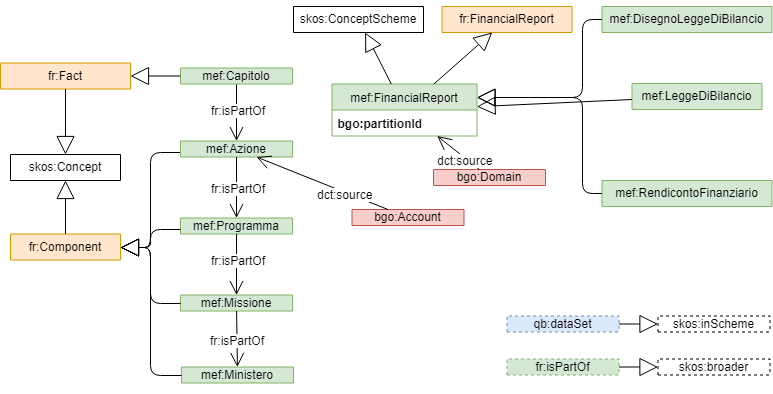

The diagram above was exported from draw.io. Its source (the exported page's mxGraphModel, read from the mxfile embedded in the PNG):
<mxGraphModel dx="1072" dy="792" grid="1" gridSize="10" guides="1" tooltips="1" connect="1" arrows="1" fold="1" page="1" pageScale="1" pageWidth="827" pageHeight="1169" math="0" shadow="0">
  <root>
    <mxCell id="0" />
    <mxCell id="1" parent="0" />
    <mxCell id="3187211106781379-9" value="mef:FinancialReport" style="swimlane;fontStyle=0;childLayout=stackLayout;horizontal=1;startSize=26;fillColor=#d5e8d4;horizontalStack=0;resizeParent=1;resizeParentMax=0;resizeLast=0;collapsible=1;marginBottom=0;swimlaneFillColor=#ffffff;strokeWidth=1;strokeColor=#82b366;" parent="1" vertex="1">
      <mxGeometry x="368.5" y="244.5" width="145" height="52" as="geometry">
        <mxRectangle x="368.5" y="244.5" width="130" height="26" as="alternateBounds" />
      </mxGeometry>
    </mxCell>
    <mxCell id="mtDlZ74KtZmwr_wh_4hT-41" value="bgo:partitionId" style="text;strokeColor=none;fillColor=none;align=left;verticalAlign=top;spacingLeft=4;spacingRight=4;overflow=hidden;rotatable=0;points=[[0,0.5],[1,0.5]];portConstraint=eastwest;fontStyle=1" vertex="1" parent="3187211106781379-9">
      <mxGeometry y="26" width="145" height="26" as="geometry" />
    </mxCell>
    <mxCell id="5c3bec17f7d63932-11" style="edgeStyle=orthogonalEdgeStyle;rounded=0;html=1;exitX=1;exitY=0.25;entryX=1;entryY=0.25;jettySize=auto;orthogonalLoop=1;" parent="1" edge="1">
      <mxGeometry relative="1" as="geometry">
        <mxPoint x="134" y="168" as="sourcePoint" />
        <mxPoint x="134" y="168" as="targetPoint" />
      </mxGeometry>
    </mxCell>
    <mxCell id="6f5b522f08fcb237-9" value="fr:Component" style="swimlane;fontStyle=0;childLayout=stackLayout;horizontal=1;startSize=26;horizontalStack=0;resizeParent=1;resizeParentMax=0;resizeLast=0;collapsible=1;marginBottom=0;swimlaneFillColor=#ffffff;fillColor=#ffe6cc;strokeColor=#d79b00;" parent="1" vertex="1" collapsed="1">
      <mxGeometry x="47" y="394.5" width="110" height="26" as="geometry">
        <mxRectangle x="50" y="328" width="180" height="52" as="alternateBounds" />
      </mxGeometry>
    </mxCell>
    <mxCell id="g7kN0BOhK1JbrRyHBQOF-33" value="" style="endArrow=block;endSize=16;endFill=0;html=1;edgeStyle=orthogonalEdgeStyle;" parent="1" source="sLhDl51c1FzKxhvKlMFD-33" target="6f5b522f08fcb237-9" edge="1">
      <mxGeometry width="160" relative="1" as="geometry">
        <mxPoint x="120.64285714285711" y="260" as="sourcePoint" />
        <mxPoint x="131" y="340.5" as="targetPoint" />
        <Array as="points">
          <mxPoint x="187" y="313" />
          <mxPoint x="187" y="408" />
        </Array>
      </mxGeometry>
    </mxCell>
    <mxCell id="g7kN0BOhK1JbrRyHBQOF-36" value="" style="endArrow=open;endFill=1;endSize=12;html=1;" parent="1" source="sLhDl51c1FzKxhvKlMFD-32" target="sLhDl51c1FzKxhvKlMFD-33" edge="1">
      <mxGeometry width="160" relative="1" as="geometry">
        <mxPoint x="197" y="319.5" as="sourcePoint" />
        <mxPoint x="271" y="287.5" as="targetPoint" />
      </mxGeometry>
    </mxCell>
    <mxCell id="g7kN0BOhK1JbrRyHBQOF-37" value="fr:isPartOf" style="text;html=1;resizable=0;points=[];align=center;verticalAlign=middle;labelBackgroundColor=#ffffff;" parent="g7kN0BOhK1JbrRyHBQOF-36" vertex="1" connectable="0">
      <mxGeometry x="0.4045" y="-5" relative="1" as="geometry">
        <mxPoint x="6" y="-14" as="offset" />
      </mxGeometry>
    </mxCell>
    <mxCell id="sLhDl51c1FzKxhvKlMFD-32" value="mef:Capitolo" style="swimlane;fontStyle=0;childLayout=stackLayout;horizontal=1;startSize=19;fillColor=#d5e8d4;horizontalStack=0;resizeParent=1;resizeParentMax=0;resizeLast=0;collapsible=1;marginBottom=0;swimlaneFillColor=#ffffff;strokeColor=#82b366;" parent="1" vertex="1" collapsed="1">
      <mxGeometry x="217" y="228.5" width="112" height="16" as="geometry">
        <mxRectangle x="48" y="204.5" width="174" height="45" as="alternateBounds" />
      </mxGeometry>
    </mxCell>
    <mxCell id="sLhDl51c1FzKxhvKlMFD-33" value="mef:Azione" style="swimlane;fontStyle=0;childLayout=stackLayout;horizontal=1;startSize=19;fillColor=#d5e8d4;horizontalStack=0;resizeParent=1;resizeParentMax=0;resizeLast=0;collapsible=1;marginBottom=0;swimlaneFillColor=#ffffff;strokeColor=#82b366;" parent="1" vertex="1" collapsed="1">
      <mxGeometry x="217" y="301.5" width="112" height="16" as="geometry">
        <mxRectangle x="48" y="204.5" width="174" height="45" as="alternateBounds" />
      </mxGeometry>
    </mxCell>
    <mxCell id="sLhDl51c1FzKxhvKlMFD-34" value="mef:Programma" style="swimlane;fontStyle=0;childLayout=stackLayout;horizontal=1;startSize=19;fillColor=#d5e8d4;horizontalStack=0;resizeParent=1;resizeParentMax=0;resizeLast=0;collapsible=1;marginBottom=0;swimlaneFillColor=#ffffff;strokeColor=#82b366;" parent="1" vertex="1" collapsed="1">
      <mxGeometry x="217" y="378.5" width="112" height="16" as="geometry">
        <mxRectangle x="48" y="204.5" width="174" height="45" as="alternateBounds" />
      </mxGeometry>
    </mxCell>
    <mxCell id="sLhDl51c1FzKxhvKlMFD-35" value="mef:Missione" style="swimlane;fontStyle=0;childLayout=stackLayout;horizontal=1;startSize=19;fillColor=#d5e8d4;horizontalStack=0;resizeParent=1;resizeParentMax=0;resizeLast=0;collapsible=1;marginBottom=0;swimlaneFillColor=#ffffff;strokeColor=#82b366;" parent="1" vertex="1" collapsed="1">
      <mxGeometry x="217" y="455.5" width="112" height="16" as="geometry">
        <mxRectangle x="48" y="204.5" width="174" height="45" as="alternateBounds" />
      </mxGeometry>
    </mxCell>
    <mxCell id="sLhDl51c1FzKxhvKlMFD-36" value="mef:Ministero" style="swimlane;fontStyle=0;childLayout=stackLayout;horizontal=1;startSize=19;fillColor=#d5e8d4;horizontalStack=0;resizeParent=1;resizeParentMax=0;resizeLast=0;collapsible=1;marginBottom=0;swimlaneFillColor=#ffffff;strokeColor=#82b366;" parent="1" vertex="1" collapsed="1">
      <mxGeometry x="218" y="527.5" width="112" height="16" as="geometry">
        <mxRectangle x="48" y="204.5" width="174" height="45" as="alternateBounds" />
      </mxGeometry>
    </mxCell>
    <mxCell id="sLhDl51c1FzKxhvKlMFD-37" value="" style="endArrow=open;endFill=1;endSize=12;html=1;" parent="1" source="sLhDl51c1FzKxhvKlMFD-33" target="sLhDl51c1FzKxhvKlMFD-34" edge="1">
      <mxGeometry width="160" relative="1" as="geometry">
        <mxPoint x="283" y="193.5" as="sourcePoint" />
        <mxPoint x="283" y="311.5" as="targetPoint" />
      </mxGeometry>
    </mxCell>
    <mxCell id="sLhDl51c1FzKxhvKlMFD-38" value="fr:isPartOf" style="text;html=1;resizable=0;points=[];align=center;verticalAlign=middle;labelBackgroundColor=#ffffff;" parent="sLhDl51c1FzKxhvKlMFD-37" vertex="1" connectable="0">
      <mxGeometry x="0.4045" y="-5" relative="1" as="geometry">
        <mxPoint x="6" y="-12.5" as="offset" />
      </mxGeometry>
    </mxCell>
    <mxCell id="sLhDl51c1FzKxhvKlMFD-39" value="" style="endArrow=open;endFill=1;endSize=12;html=1;" parent="1" source="sLhDl51c1FzKxhvKlMFD-34" target="sLhDl51c1FzKxhvKlMFD-35" edge="1">
      <mxGeometry width="160" relative="1" as="geometry">
        <mxPoint x="293" y="203.5" as="sourcePoint" />
        <mxPoint x="293" y="321.5" as="targetPoint" />
      </mxGeometry>
    </mxCell>
    <mxCell id="sLhDl51c1FzKxhvKlMFD-40" value="fr:isPartOf" style="text;html=1;resizable=0;points=[];align=center;verticalAlign=middle;labelBackgroundColor=#ffffff;" parent="sLhDl51c1FzKxhvKlMFD-39" vertex="1" connectable="0">
      <mxGeometry x="0.4045" y="-5" relative="1" as="geometry">
        <mxPoint x="6" y="-17" as="offset" />
      </mxGeometry>
    </mxCell>
    <mxCell id="sLhDl51c1FzKxhvKlMFD-41" value="" style="endArrow=open;endFill=1;endSize=12;html=1;" parent="1" source="sLhDl51c1FzKxhvKlMFD-35" target="sLhDl51c1FzKxhvKlMFD-36" edge="1">
      <mxGeometry width="160" relative="1" as="geometry">
        <mxPoint x="303" y="181.5" as="sourcePoint" />
        <mxPoint x="303" y="299.5" as="targetPoint" />
      </mxGeometry>
    </mxCell>
    <mxCell id="sLhDl51c1FzKxhvKlMFD-42" value="fr:isPartOf" style="text;html=1;resizable=0;points=[];align=center;verticalAlign=middle;labelBackgroundColor=#ffffff;" parent="sLhDl51c1FzKxhvKlMFD-41" vertex="1" connectable="0">
      <mxGeometry x="0.4045" y="-5" relative="1" as="geometry">
        <mxPoint x="4.5" y="-10" as="offset" />
      </mxGeometry>
    </mxCell>
    <mxCell id="sLhDl51c1FzKxhvKlMFD-45" value="" style="endArrow=block;endSize=16;endFill=0;html=1;edgeStyle=orthogonalEdgeStyle;" parent="1" source="sLhDl51c1FzKxhvKlMFD-35" target="6f5b522f08fcb237-9" edge="1">
      <mxGeometry width="160" relative="1" as="geometry">
        <mxPoint x="292.7543859649122" y="330.5" as="sourcePoint" />
        <mxPoint x="127.14912280701765" y="423.5" as="targetPoint" />
        <Array as="points">
          <mxPoint x="187" y="464" />
          <mxPoint x="187" y="408" />
        </Array>
      </mxGeometry>
    </mxCell>
    <mxCell id="sLhDl51c1FzKxhvKlMFD-46" value="" style="endArrow=block;endSize=16;endFill=0;html=1;edgeStyle=orthogonalEdgeStyle;" parent="1" source="sLhDl51c1FzKxhvKlMFD-34" target="6f5b522f08fcb237-9" edge="1">
      <mxGeometry width="160" relative="1" as="geometry">
        <mxPoint x="302.7543859649122" y="340.5" as="sourcePoint" />
        <mxPoint x="137.14912280701765" y="433.5" as="targetPoint" />
        <Array as="points">
          <mxPoint x="187" y="390" />
          <mxPoint x="187" y="408" />
        </Array>
      </mxGeometry>
    </mxCell>
    <mxCell id="sLhDl51c1FzKxhvKlMFD-47" value="" style="endArrow=block;endSize=16;endFill=0;html=1;edgeStyle=orthogonalEdgeStyle;" parent="1" source="sLhDl51c1FzKxhvKlMFD-36" target="6f5b522f08fcb237-9" edge="1">
      <mxGeometry width="160" relative="1" as="geometry">
        <mxPoint x="312.7543859649122" y="350.5" as="sourcePoint" />
        <mxPoint x="147.14912280701765" y="443.5" as="targetPoint" />
        <Array as="points">
          <mxPoint x="187" y="536" />
          <mxPoint x="187" y="408" />
        </Array>
      </mxGeometry>
    </mxCell>
    <mxCell id="sLhDl51c1FzKxhvKlMFD-49" value="mef:LeggeDiBilancio" style="swimlane;fontStyle=0;childLayout=stackLayout;horizontal=1;startSize=26;fillColor=#d5e8d4;horizontalStack=0;resizeParent=1;resizeParentMax=0;resizeLast=0;collapsible=1;marginBottom=0;swimlaneFillColor=#ffffff;strokeWidth=1;strokeColor=#82b366;" parent="1" vertex="1" collapsed="1">
      <mxGeometry x="668.5" y="244" width="130" height="26" as="geometry">
        <mxRectangle x="492" y="320" width="230" height="56" as="alternateBounds" />
      </mxGeometry>
    </mxCell>
    <mxCell id="sLhDl51c1FzKxhvKlMFD-50" value="mef:DisegnoLeggeDiBilancio" style="swimlane;fontStyle=0;childLayout=stackLayout;horizontal=1;startSize=26;fillColor=#d5e8d4;horizontalStack=0;resizeParent=1;resizeParentMax=0;resizeLast=0;collapsible=1;marginBottom=0;swimlaneFillColor=#ffffff;strokeWidth=1;strokeColor=#82b366;" parent="1" vertex="1" collapsed="1">
      <mxGeometry x="638.5" y="167" width="170" height="26" as="geometry">
        <mxRectangle x="492" y="320" width="230" height="56" as="alternateBounds" />
      </mxGeometry>
    </mxCell>
    <mxCell id="sLhDl51c1FzKxhvKlMFD-51" value="mef:RendicontoFinanziario" style="swimlane;fontStyle=0;childLayout=stackLayout;horizontal=1;startSize=26;fillColor=#d5e8d4;horizontalStack=0;resizeParent=1;resizeParentMax=0;resizeLast=0;collapsible=1;marginBottom=0;swimlaneFillColor=#ffffff;strokeWidth=1;strokeColor=#82b366;" parent="1" vertex="1" collapsed="1">
      <mxGeometry x="638.5" y="341" width="170" height="26" as="geometry">
        <mxRectangle x="492" y="320" width="230" height="56" as="alternateBounds" />
      </mxGeometry>
    </mxCell>
    <mxCell id="sLhDl51c1FzKxhvKlMFD-53" value="" style="endArrow=block;endSize=16;endFill=0;html=1;" parent="1" source="sLhDl51c1FzKxhvKlMFD-49" target="3187211106781379-9" edge="1">
      <mxGeometry width="160" relative="1" as="geometry">
        <mxPoint x="330.9000000000001" y="77" as="sourcePoint" />
        <mxPoint x="154.0999999999999" y="181" as="targetPoint" />
      </mxGeometry>
    </mxCell>
    <mxCell id="sLhDl51c1FzKxhvKlMFD-54" value="" style="endArrow=block;endSize=16;endFill=0;html=1;edgeStyle=orthogonalEdgeStyle;" parent="1" source="sLhDl51c1FzKxhvKlMFD-50" target="3187211106781379-9" edge="1">
      <mxGeometry width="160" relative="1" as="geometry">
        <mxPoint x="340.9000000000001" y="87" as="sourcePoint" />
        <mxPoint x="164.0999999999999" y="191" as="targetPoint" />
        <Array as="points">
          <mxPoint x="618.5" y="180" />
          <mxPoint x="618.5" y="258" />
        </Array>
      </mxGeometry>
    </mxCell>
    <mxCell id="sLhDl51c1FzKxhvKlMFD-55" value="" style="endArrow=block;endSize=16;endFill=0;html=1;edgeStyle=orthogonalEdgeStyle;" parent="1" source="sLhDl51c1FzKxhvKlMFD-51" target="3187211106781379-9" edge="1">
      <mxGeometry width="160" relative="1" as="geometry">
        <mxPoint x="350.9000000000001" y="97" as="sourcePoint" />
        <mxPoint x="174.0999999999999" y="201" as="targetPoint" />
        <Array as="points">
          <mxPoint x="618.5" y="354" />
          <mxPoint x="618.5" y="258" />
        </Array>
      </mxGeometry>
    </mxCell>
    <mxCell id="sLhDl51c1FzKxhvKlMFD-56" value="fr:FinancialReport" style="swimlane;fontStyle=0;childLayout=stackLayout;horizontal=1;startSize=26;fillColor=#ffe6cc;horizontalStack=0;resizeParent=1;resizeParentMax=0;resizeLast=0;collapsible=1;marginBottom=0;swimlaneFillColor=#ffffff;strokeWidth=1;strokeColor=#d79b00;" parent="1" vertex="1" collapsed="1">
      <mxGeometry x="478.5" y="167" width="130" height="26" as="geometry">
        <mxRectangle x="492" y="320" width="230" height="56" as="alternateBounds" />
      </mxGeometry>
    </mxCell>
    <mxCell id="sLhDl51c1FzKxhvKlMFD-57" value="" style="endArrow=block;endSize=16;endFill=0;html=1;" parent="1" source="3187211106781379-9" target="sLhDl51c1FzKxhvKlMFD-56" edge="1">
      <mxGeometry width="160" relative="1" as="geometry">
        <mxPoint x="330.9000000000001" y="77" as="sourcePoint" />
        <mxPoint x="154.0999999999999" y="181" as="targetPoint" />
      </mxGeometry>
    </mxCell>
    <mxCell id="sLhDl51c1FzKxhvKlMFD-60" value="bgo:Account" style="swimlane;fontStyle=0;childLayout=stackLayout;horizontal=1;startSize=19;fillColor=#f8cecc;horizontalStack=0;resizeParent=1;resizeParentMax=0;resizeLast=0;collapsible=1;marginBottom=0;swimlaneFillColor=#ffffff;strokeColor=#b85450;" parent="1" vertex="1" collapsed="1">
      <mxGeometry x="388.5" y="370" width="112" height="16" as="geometry">
        <mxRectangle x="48" y="204.5" width="174" height="45" as="alternateBounds" />
      </mxGeometry>
    </mxCell>
    <mxCell id="sLhDl51c1FzKxhvKlMFD-67" value="bgo:Domain" style="swimlane;fontStyle=0;childLayout=stackLayout;horizontal=1;startSize=19;fillColor=#f8cecc;horizontalStack=0;resizeParent=1;resizeParentMax=0;resizeLast=0;collapsible=1;marginBottom=0;swimlaneFillColor=#ffffff;strokeColor=#b85450;" parent="1" vertex="1" collapsed="1">
      <mxGeometry x="470" y="330" width="112" height="16" as="geometry">
        <mxRectangle x="48" y="204.5" width="174" height="45" as="alternateBounds" />
      </mxGeometry>
    </mxCell>
    <mxCell id="AV4AByra5UluJtoeqmwy-32" value="skos:ConceptScheme" style="swimlane;fontStyle=0;childLayout=stackLayout;horizontal=1;startSize=26;horizontalStack=0;resizeParent=1;resizeParentMax=0;resizeLast=0;collapsible=1;marginBottom=0;swimlaneFillColor=#ffffff;" parent="1" vertex="1" collapsed="1">
      <mxGeometry x="330" y="167" width="130" height="26" as="geometry">
        <mxRectangle x="50" y="328" width="180" height="52" as="alternateBounds" />
      </mxGeometry>
    </mxCell>
    <mxCell id="AV4AByra5UluJtoeqmwy-33" value="" style="endArrow=block;endSize=16;endFill=0;html=1;" parent="1" source="3187211106781379-9" target="AV4AByra5UluJtoeqmwy-32" edge="1">
      <mxGeometry width="160" relative="1" as="geometry">
        <mxPoint x="528.2560975609756" y="246" as="sourcePoint" />
        <mxPoint x="548.7439024390244" y="190" as="targetPoint" />
      </mxGeometry>
    </mxCell>
    <mxCell id="AV4AByra5UluJtoeqmwy-42" value="qb:dataSet" style="swimlane;fontStyle=0;childLayout=stackLayout;horizontal=1;startSize=19;fillColor=#dae8fc;horizontalStack=0;resizeParent=1;resizeParentMax=0;resizeLast=0;collapsible=1;marginBottom=0;swimlaneFillColor=#ffffff;strokeColor=#6c8ebf;dashed=1;" parent="1" vertex="1" collapsed="1">
      <mxGeometry x="543.5" y="476.5" width="112" height="16" as="geometry">
        <mxRectangle x="48" y="204.5" width="174" height="45" as="alternateBounds" />
      </mxGeometry>
    </mxCell>
    <mxCell id="AV4AByra5UluJtoeqmwy-43" value="skos:inScheme" style="swimlane;fontStyle=0;childLayout=stackLayout;horizontal=1;startSize=19;horizontalStack=0;resizeParent=1;resizeParentMax=0;resizeLast=0;collapsible=1;marginBottom=0;swimlaneFillColor=#ffffff;dashed=1;" parent="1" vertex="1" collapsed="1">
      <mxGeometry x="694.5" y="476.5" width="112" height="16" as="geometry">
        <mxRectangle x="48" y="204.5" width="174" height="45" as="alternateBounds" />
      </mxGeometry>
    </mxCell>
    <mxCell id="AV4AByra5UluJtoeqmwy-44" value="" style="endArrow=block;endSize=16;endFill=0;html=1;" parent="1" source="AV4AByra5UluJtoeqmwy-42" target="AV4AByra5UluJtoeqmwy-43" edge="1">
      <mxGeometry width="160" relative="1" as="geometry">
        <mxPoint x="664.5" y="502.5" as="sourcePoint" />
        <mxPoint x="704.5" y="450.5" as="targetPoint" />
      </mxGeometry>
    </mxCell>
    <mxCell id="s1APt5MMsF7rfzImWdI3-31" value="fr:isPartOf" style="swimlane;fontStyle=0;childLayout=stackLayout;horizontal=1;startSize=19;fillColor=#d5e8d4;horizontalStack=0;resizeParent=1;resizeParentMax=0;resizeLast=0;collapsible=1;marginBottom=0;swimlaneFillColor=#ffffff;strokeColor=#82b366;dashed=1;" parent="1" vertex="1" collapsed="1">
      <mxGeometry x="543.5" y="519.5" width="112" height="16" as="geometry">
        <mxRectangle x="48" y="204.5" width="174" height="45" as="alternateBounds" />
      </mxGeometry>
    </mxCell>
    <mxCell id="s1APt5MMsF7rfzImWdI3-32" value="skos:broader" style="swimlane;fontStyle=0;childLayout=stackLayout;horizontal=1;startSize=19;horizontalStack=0;resizeParent=1;resizeParentMax=0;resizeLast=0;collapsible=1;marginBottom=0;swimlaneFillColor=#ffffff;dashed=1;" parent="1" vertex="1" collapsed="1">
      <mxGeometry x="694.5" y="519.5" width="112" height="16" as="geometry">
        <mxRectangle x="48" y="204.5" width="174" height="45" as="alternateBounds" />
      </mxGeometry>
    </mxCell>
    <mxCell id="s1APt5MMsF7rfzImWdI3-33" value="" style="endArrow=block;endSize=16;endFill=0;html=1;" parent="1" source="s1APt5MMsF7rfzImWdI3-31" target="s1APt5MMsF7rfzImWdI3-32" edge="1">
      <mxGeometry width="160" relative="1" as="geometry">
        <mxPoint x="376.5" y="438.5" as="sourcePoint" />
        <mxPoint x="523.5" y="438.5" as="targetPoint" />
      </mxGeometry>
    </mxCell>
    <mxCell id="bEV0unAAXaJNR0kfciOp-34" value="" style="endArrow=open;endFill=1;endSize=12;html=1;" parent="1" source="sLhDl51c1FzKxhvKlMFD-67" target="3187211106781379-9" edge="1">
      <mxGeometry width="160" relative="1" as="geometry">
        <mxPoint x="518.5" y="742" as="sourcePoint" />
        <mxPoint x="678.5" y="742" as="targetPoint" />
      </mxGeometry>
    </mxCell>
    <mxCell id="bEV0unAAXaJNR0kfciOp-35" value="dct:source" style="text;html=1;resizable=0;points=[];align=center;verticalAlign=middle;labelBackgroundColor=#ffffff;" parent="bEV0unAAXaJNR0kfciOp-34" vertex="1" connectable="0">
      <mxGeometry x="-0.3475" y="2" relative="1" as="geometry">
        <mxPoint as="offset" />
      </mxGeometry>
    </mxCell>
    <mxCell id="mtDlZ74KtZmwr_wh_4hT-31" value="" style="endArrow=open;endFill=1;endSize=12;html=1;" edge="1" parent="1" source="sLhDl51c1FzKxhvKlMFD-60" target="sLhDl51c1FzKxhvKlMFD-33">
      <mxGeometry width="160" relative="1" as="geometry">
        <mxPoint x="516.1724137931035" y="250" as="sourcePoint" />
        <mxPoint x="459.344827586207" y="198.5" as="targetPoint" />
      </mxGeometry>
    </mxCell>
    <mxCell id="mtDlZ74KtZmwr_wh_4hT-32" value="dct:source" style="text;html=1;resizable=0;points=[];align=center;verticalAlign=middle;labelBackgroundColor=#ffffff;" vertex="1" connectable="0" parent="mtDlZ74KtZmwr_wh_4hT-31">
      <mxGeometry x="-0.3475" y="2" relative="1" as="geometry">
        <mxPoint as="offset" />
      </mxGeometry>
    </mxCell>
    <mxCell id="mtDlZ74KtZmwr_wh_4hT-36" value="fr:Fact" style="swimlane;fontStyle=0;childLayout=stackLayout;horizontal=1;startSize=26;fillColor=#ffe6cc;horizontalStack=0;resizeParent=1;resizeParentMax=0;resizeLast=0;collapsible=1;marginBottom=0;swimlaneFillColor=#ffffff;strokeWidth=1;strokeColor=#d79b00;" vertex="1" collapsed="1" parent="1">
      <mxGeometry x="37" y="223.5" width="130" height="26" as="geometry">
        <mxRectangle x="492" y="320" width="230" height="56" as="alternateBounds" />
      </mxGeometry>
    </mxCell>
    <mxCell id="mtDlZ74KtZmwr_wh_4hT-37" value="" style="endArrow=block;endSize=16;endFill=0;html=1;" edge="1" parent="1" source="sLhDl51c1FzKxhvKlMFD-32" target="mtDlZ74KtZmwr_wh_4hT-36">
      <mxGeometry width="160" relative="1" as="geometry">
        <mxPoint x="437.04193548387093" y="254.5" as="sourcePoint" />
        <mxPoint x="411.45806451612907" y="203" as="targetPoint" />
      </mxGeometry>
    </mxCell>
    <mxCell id="mtDlZ74KtZmwr_wh_4hT-38" value="skos:Concept" style="swimlane;fontStyle=0;childLayout=stackLayout;horizontal=1;startSize=26;horizontalStack=0;resizeParent=1;resizeParentMax=0;resizeLast=0;collapsible=1;marginBottom=0;swimlaneFillColor=#ffffff;" vertex="1" collapsed="1" parent="1">
      <mxGeometry x="47" y="315" width="110" height="26" as="geometry">
        <mxRectangle x="50" y="328" width="180" height="52" as="alternateBounds" />
      </mxGeometry>
    </mxCell>
    <mxCell id="mtDlZ74KtZmwr_wh_4hT-39" value="" style="endArrow=block;endSize=16;endFill=0;html=1;" edge="1" parent="1" source="mtDlZ74KtZmwr_wh_4hT-36" target="mtDlZ74KtZmwr_wh_4hT-38">
      <mxGeometry width="160" relative="1" as="geometry">
        <mxPoint x="271.7194244604316" y="238.5" as="sourcePoint" />
        <mxPoint x="203.33093525179856" y="190" as="targetPoint" />
      </mxGeometry>
    </mxCell>
    <mxCell id="mtDlZ74KtZmwr_wh_4hT-40" value="" style="endArrow=block;endSize=16;endFill=0;html=1;" edge="1" parent="1" source="6f5b522f08fcb237-9" target="mtDlZ74KtZmwr_wh_4hT-38">
      <mxGeometry width="160" relative="1" as="geometry">
        <mxPoint x="177.94423791821555" y="190" as="sourcePoint" />
        <mxPoint x="119.05576208178445" y="298.5" as="targetPoint" />
      </mxGeometry>
    </mxCell>
  </root>
</mxGraphModel>